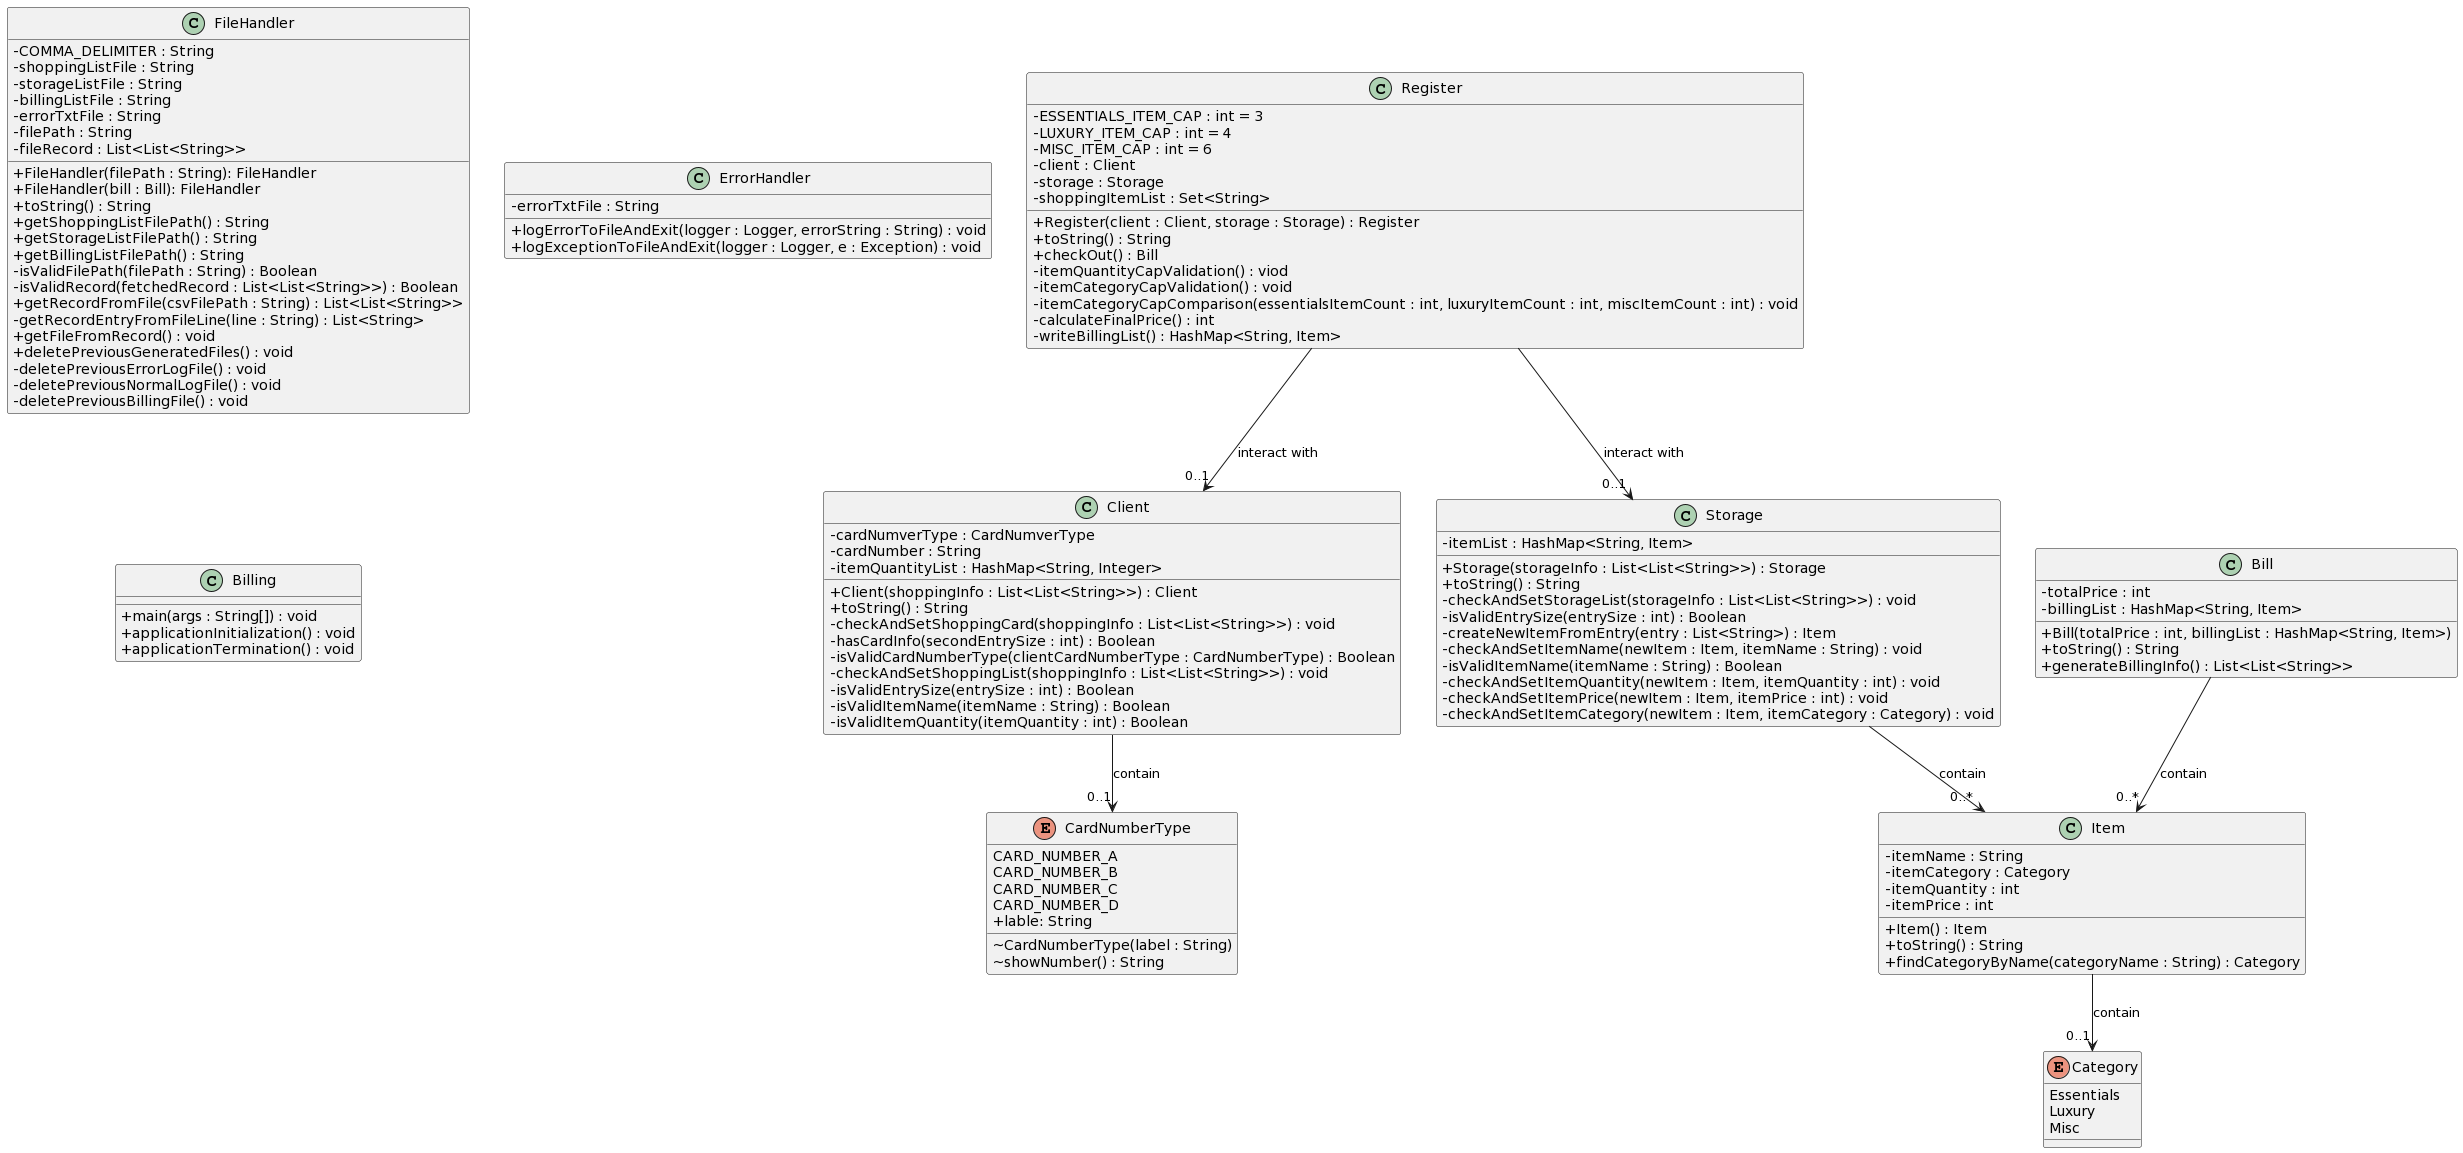

The diagram above was rendered by PlantUML. Its source (embedded in the PNG):
@startuml
skinparam classAttributeIconSize 0

enum CardNumberType {
  CARD_NUMBER_A
  CARD_NUMBER_B
  CARD_NUMBER_C
  CARD_NUMBER_D 
  +lable: String
  ~CardNumberType(label : String)
  ~showNumber() : String
}

class Client {
  -cardNumverType : CardNumverType
  -cardNumber : String
  -itemQuantityList : HashMap<String, Integer>
  +Client(shoppingInfo : List<List<String>>) : Client
  +toString() : String
  -checkAndSetShoppingCard(shoppingInfo : List<List<String>>) : void
  -hasCardInfo(secondEntrySize : int) : Boolean
  -isValidCardNumberType(clientCardNumberType : CardNumberType) : Boolean
  -checkAndSetShoppingList(shoppingInfo : List<List<String>>) : void
  -isValidEntrySize(entrySize : int) : Boolean
  -isValidItemName(itemName : String) : Boolean
  -isValidItemQuantity(itemQuantity : int) : Boolean    
}

class Register {
  -ESSENTIALS_ITEM_CAP : int = 3
  -LUXURY_ITEM_CAP : int = 4
  -MISC_ITEM_CAP : int = 6
  -client : Client
  -storage : Storage
  -shoppingItemList : Set<String>
  +Register(client : Client, storage : Storage) : Register
  +toString() : String
  +checkOut() : Bill
  -itemQuantityCapValidation() : viod
  -itemCategoryCapValidation() : void
  -itemCategoryCapComparison(essentialsItemCount : int, luxuryItemCount : int, miscItemCount : int) : void
  -calculateFinalPrice() : int
  -writeBillingList() : HashMap<String, Item>
}


class Storage {
  -itemList : HashMap<String, Item>
  +Storage(storageInfo : List<List<String>>) : Storage
  +toString() : String
  -checkAndSetStorageList(storageInfo : List<List<String>>) : void
  -isValidEntrySize(entrySize : int) : Boolean
  -createNewItemFromEntry(entry : List<String>) : Item
  -checkAndSetItemName(newItem : Item, itemName : String) : void
  -isValidItemName(itemName : String) : Boolean
  -checkAndSetItemQuantity(newItem : Item, itemQuantity : int) : void
  -checkAndSetItemPrice(newItem : Item, itemPrice : int) : void
  -checkAndSetItemCategory(newItem : Item, itemCategory : Category) : void
}

class Item {
  -itemName : String
  -itemCategory : Category
  -itemQuantity : int
  -itemPrice : int
  +Item() : Item
  +toString() : String
  +findCategoryByName(categoryName : String) : Category
}

enum Category {
  Essentials
  Luxury
  Misc
}

class Bill {
  -totalPrice : int
  -billingList : HashMap<String, Item>
  +Bill(totalPrice : int, billingList : HashMap<String, Item>)
  +toString() : String
  +generateBillingInfo() : List<List<String>>
}

class FileHandler {
  -COMMA_DELIMITER : String
  -shoppingListFile : String
  -storageListFile : String
  -billingListFile : String
  -errorTxtFile : String
  -filePath : String
  -fileRecord : List<List<String>>
  +FileHandler(filePath : String): FileHandler
  +FileHandler(bill : Bill): FileHandler
  +toString() : String
  +getShoppingListFilePath() : String
  +getStorageListFilePath() : String
  +getBillingListFilePath() : String
  -isValidFilePath(filePath : String) : Boolean
  -isValidRecord(fetchedRecord : List<List<String>>) : Boolean
  +getRecordFromFile(csvFilePath : String) : List<List<String>>
  -getRecordEntryFromFileLine(line : String) : List<String>
  +getFileFromRecord() : void
  +deletePreviousGeneratedFiles() : void
  -deletePreviousErrorLogFile() : void
  -deletePreviousNormalLogFile() : void
  -deletePreviousBillingFile() : void
}

class ErrorHandler {
  -errorTxtFile : String
  +logErrorToFileAndExit(logger : Logger, errorString : String) : void
  +logExceptionToFileAndExit(logger : Logger, e : Exception) : void

}

class Billing {
  +main(args : String[]) : void
  +applicationInitialization() : void
  +applicationTermination() : void
}

Client --> "0..1" CardNumberType : contain
Item --> "0..1" Category : contain
Storage --> "0..*" Item : contain
Bill --> "0..*" Item : contain
Register --> "0..1" Client : interact with
Register --> "0..1" Storage : interact with
@enduml